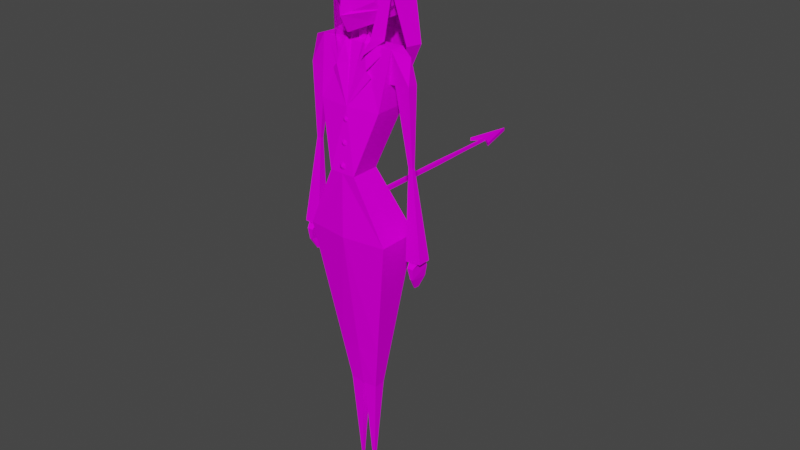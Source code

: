 # Source: 01HollowLucifer.blend  (saved by Blender 3.1.7; exported with 4.5.12 LTS)
import bpy
from mathutils import Matrix  # noqa: F401  (used for matrix-valued properties, if any)

bpy.ops.wm.read_factory_settings(use_empty=True)
scene = bpy.context.scene
scene.name = 'Scene'

# ---- collections
col_lucifer = bpy.data.collections.new('Lucifer'); scene.collection.children.link(col_lucifer)

# ---- images (referenced by path relative to the original .blend; pixels are not part of the script)
import os
ASSET_DIR = os.environ.get("B2B_ASSET_DIR", "")  # directory of the original .blend (textures are referenced by path, not embedded)
HERE = os.path.dirname(os.path.abspath(__file__))  # packed textures are extracted next to this script under _unpacked/

def load_image(name, relpath, width, height, colorspace="sRGB"):
    """Load a texture the original file referenced (path relative to the .blend, or extracted next to this script)."""
    p = next((c for c in (os.path.join(HERE, relpath), os.path.join(ASSET_DIR, relpath)) if relpath and os.path.exists(c)), "")
    if p:
        img = bpy.data.images.load(p, check_existing=True)
        img.name = name
    else:  # same state as the original file: an image datablock whose file is absent (Cycles renders it pink)
        img = bpy.data.images.new(name, width, height)
        img.source = "FILE"
        img.filepath = "//" + (relpath or name)
    img.colorspace_settings.name = colorspace
    return img
img_01texture_png = load_image('01texture.png', '01texture.png', 1024, 1024, 'sRGB')

# ---- materials (node trees are filled in below, after node groups)
mat_material = bpy.data.materials.new('Material')
mat_material.use_transparent_shadow = False

# ---- material node trees
mat_material.use_nodes = True; mat_material.node_tree.nodes.clear()
_N = mat_material.node_tree.nodes; _L = mat_material.node_tree.links
n0 = _N.new('ShaderNodeBsdfPrincipled'); n0.name = 'Principled BSDF'; n0.location = (10, 300)
n0.distribution = 'GGX'
n0.subsurface_method = 'RANDOM_WALK_SKIN'
n0.inputs[3].default_value = 1.45
n0.inputs[13].default_value = 0.0
n0.inputs[27].default_value = (0.0, 0.0, 0.0, 1.0)
n0.inputs[28].default_value = 1.0
n1 = _N.new('ShaderNodeOutputMaterial'); n1.name = 'Material Output'; n1.location = (300, 300)
n2 = _N.new('ShaderNodeTexImage'); n2.name = 'Image Texture'; n2.location = (-280, 276)
n2.image = img_01texture_png
n2.interpolation = 'Closest'
_L.new(n0.outputs[0], n1.inputs[0])
_L.new(n2.outputs[0], n0.inputs[0])
n1.is_active_output = True

# ---- world
world_world = bpy.data.worlds.new('World'); scene.world = world_world
world_world.use_nodes = True; world_world.node_tree.nodes.clear()
_N = world_world.node_tree.nodes; _L = world_world.node_tree.links
n0 = _N.new('ShaderNodeOutputWorld'); n0.name = 'World Output'; n0.location = (300, 300)
n1 = _N.new('ShaderNodeBackground'); n1.name = 'Background'; n1.location = (10, 300)
n1.inputs[0].default_value = (0.05088, 0.05088, 0.05088, 1.0)
_L.new(n1.outputs[0], n0.inputs[0])
n0.is_active_output = True
world_world.color = (0.05088, 0.05088, 0.05088)
world_world.use_sun_shadow = False
world_world.sun_shadow_jitter_overblur = 0.0

# ---- meshes
me_body = bpy.data.meshes.new('Body')
me_body.from_pydata([(0.0, -0.4, 4.672), (0.0, -1.49e-08, 4.672), (0.1801, -0.4, 4.672), (0.03, -0.03, 6.242), (0.1801, -1.49e-08, 4.672), (0.03, 0.03, 6.242), (0.0, -0.2999, 5.482), (0.0, 0.2401, 5.482), (0.4372, 0.2101, 5.482), (0.4372, -0.2401, 5.482), (0.0, 0.03, 6.242), (0.0, -0.03, 6.242), (0.03, -0.02, 6.482), (0.03, 0.06, 6.482), (0.0, 0.06, 6.482), (0.0, -0.02, 6.482), (0.0, -0.4199, 3.822), (0.0, 0.3001, 3.822), (0.5814, -0.3419, 3.822), (0.5814, 0.2341, 3.822), (0.0, -0.1017, 6.22), (0.0, 0.1017, 6.22), (0.5115, 0.1017, 6.22), (0.5115, -0.1017, 6.22), (0.08732, -0.1017, 6.22), (0.1121, -0.04031, 6.239), (0.0, 0.0668, 6.236), (0.06104, 0.04275, 6.238), (0.09084, -0.1052, 6.235), (0.1181, -0.03767, 6.316), (0.0, 0.07249, 6.312), (0.06193, 0.05369, 6.315), (0.3529, -0.1052, 6.219), (0.1819, -0.03767, 6.24), (0.0, 0.1075, 6.233), (0.09781, 0.07278, 6.235), (0.3759, -0.1341, 6.118), (0.06114, -0.1761, 5.969), (0.2928, -0.1916, 5.868), (0.2253, -0.2079, 5.943), (0.1477, -0.1352, 6.227), (-0.1801, -0.4, 4.672), (-0.03, -0.03, 6.242), (-0.1801, -1.49e-08, 4.672), (-0.03, 0.03, 6.242), (-0.4372, 0.2101, 5.482), (-0.4372, -0.2401, 5.482), (-0.03, -0.02, 6.482), (-0.03, 0.06, 6.482), (-0.5814, -0.3419, 3.822), (-0.5115, 0.1017, 6.22), (-0.5115, -0.1017, 6.22), (-0.08732, -0.1017, 6.22), (-0.1121, -0.04031, 6.239), (-0.06104, 0.04275, 6.238), (-0.09084, -0.1052, 6.235), (-0.1181, -0.03767, 6.316), (-0.06193, 0.05369, 6.315), (-0.3529, -0.1052, 6.219), (-0.1819, -0.03767, 6.24), (-0.09781, 0.07278, 6.235), (-0.3759, -0.1341, 6.118), (-0.06114, -0.1761, 5.969), (-0.2928, -0.1916, 5.868), (-0.2253, -0.2079, 5.943), (-0.1477, -0.1352, 6.227), (0.0, -0.09198, 1.521), (0.0, 0.08, 1.521), (0.2029, -0.08197, 1.521), (0.2029, 0.08197, 1.521), (0.09997, -0.005243, -0.006869), (0.0, -0.1761, 2.118), (0.0, 0.1366, 2.118), (0.301, 0.1214, 2.118), (0.301, -0.1494, 2.118), (0.02029, 0.0802, 1.521), (0.02029, -0.09098, 1.521), (-0.5814, 0.2341, 3.822), (-0.2029, -0.08197, 1.521), (-0.2029, 0.08197, 1.521), (-0.09997, -0.005243, -0.006869), (-0.301, 0.1214, 2.118), (-0.301, -0.1494, 2.118), (-0.02029, 0.0802, 1.521), (-0.02029, -0.09098, 1.521)], [], [(11, 3, 25, 24, 20), (11, 15, 12, 3), (2, 9, 6, 0), (4, 8, 9, 2), (1, 7, 8, 4), (3, 12, 13, 5), (5, 13, 14, 10), (4, 2, 18, 19), (18, 2, 0, 16), (8, 7, 21, 22), (8, 22, 23, 9), (9, 23, 24, 6), (3, 5, 27, 25), (5, 10, 26, 27), (24, 6, 20), (27, 25, 23, 22), (25, 24, 23), (21, 27, 22), (26, 27, 21), (25, 29, 31, 27), (24, 28, 29, 25), (6, 37, 28, 24), (27, 31, 30, 26), (28, 40, 29), (31, 35, 34, 30), (29, 33, 35, 31), (39, 6, 38), (40, 39, 36, 32), (6, 39, 37), (37, 39, 40, 28), (29, 40, 32, 33), (17, 1, 4, 19), (11, 20, 52, 53, 42), (11, 42, 47, 15), (41, 0, 6, 46), (43, 41, 46, 45), (1, 43, 45, 7), (42, 44, 48, 47), (44, 10, 14, 48), (43, 77, 49, 41), (49, 16, 0, 41), (45, 50, 21, 7), (45, 46, 51, 50), (46, 6, 52, 51), (42, 53, 54, 44), (44, 54, 26, 10), (52, 20, 6), (54, 50, 51, 53), (53, 51, 52), (21, 50, 54), (26, 21, 54), (53, 54, 57, 56), (52, 53, 56, 55), (6, 52, 55, 62), (54, 26, 30, 57), (55, 56, 65), (57, 30, 34, 60), (56, 57, 60, 59), (64, 63, 6), (65, 58, 61, 64), (6, 62, 64), (62, 55, 65, 64), (56, 59, 58, 65), (17, 77, 43, 1), (18, 74, 73, 19), (74, 68, 69, 73), (70, 69, 68), (17, 19, 73, 72), (68, 74, 71, 76), (70, 75, 69), (76, 70, 68), (76, 75, 70), (72, 75, 67), (76, 71, 66), (75, 72, 73, 69), (16, 71, 74, 18), (49, 77, 81, 82), (82, 81, 79, 78), (80, 78, 79), (17, 72, 81, 77), (78, 84, 71, 82), (80, 79, 83), (84, 78, 80), (84, 80, 83), (72, 67, 83), (84, 66, 71), (83, 79, 81, 72), (16, 49, 82, 71), (67, 75, 76, 66), (67, 66, 84, 83)])
_uv = me_body.uv_layers.new(name='UVMap')
_uv.uv.foreach_set('vector', [0.07073, 0.8704, 0.07073, 0.8704, 0.07073, 0.8704, 0.07073, 0.8704, 0.07073, 0.8704, 0.07073, 0.8704, 0.07073, 0.8704, 0.07073, 0.8704, 0.07073, 0.8704, 0.1497, 0.9542, 0.1497, 0.9542, 0.1497, 0.9542, 0.1497, 0.9542, 0.1497, 0.9542, 0.1497, 0.9542, 0.1497, 0.9542, 0.1497, 0.9542, 0.1497, 0.9542, 0.1497, 0.9542, 0.1497, 0.9542, 0.1497, 0.9542, 0.07073, 0.8704, 0.07073, 0.8704, 0.07073, 0.8704, 0.07073, 0.8704, 0.07073, 0.8704, 0.07073, 0.8704, 0.07073, 0.8704, 0.07073, 0.8704, 0.1497, 0.9542, 0.1497, 0.9542, 0.1497, 0.9542, 0.1497, 0.9542, 0.1497, 0.9542, 0.1497, 0.9542, 0.1497, 0.9542, 0.1497, 0.9542, 0.1497, 0.9542, 0.1497, 0.9542, 0.1497, 0.9542, 0.1497, 0.9542, 0.1497, 0.9542, 0.1497, 0.9542, 0.1497, 0.9542, 0.1497, 0.9542, 0.1497, 0.9542, 0.1497, 0.9542, 0.1497, 0.9542, 0.1497, 0.9542, 0.07073, 0.8704, 0.07073, 0.8704, 0.07073, 0.8704, 0.07073, 0.8704, 0.07073, 0.8704, 0.07073, 0.8704, 0.07073, 0.8704, 0.07073, 0.8704, 0.07073, 0.8704, 0.07073, 0.8704, 0.07073, 0.8704, 0.1497, 0.9542, 0.1497, 0.9542, 0.1497, 0.9542, 0.1497, 0.9542, 0.1497, 0.9542, 0.1497, 0.9542, 0.1497, 0.9542, 0.1497, 0.9542, 0.1497, 0.9542, 0.1497, 0.9542, 0.1519, 0.959, 0.1519, 0.959, 0.1519, 0.959, 0.1242, 0.8813, 0.1242, 0.8813, 0.1242, 0.8813, 0.1242, 0.8813, 0.1242, 0.8813, 0.1242, 0.8813, 0.1242, 0.8813, 0.1242, 0.8813, 0.1242, 0.8813, 0.1242, 0.8813, 0.1242, 0.8813, 0.1242, 0.8813, 0.1242, 0.8813, 0.1242, 0.8813, 0.1242, 0.8813, 0.1242, 0.8813, 0.1242, 0.8813, 0.1242, 0.8813, 0.1242, 0.8813, 0.1242, 0.8813, 0.1242, 0.8813, 0.1242, 0.8813, 0.1242, 0.8813, 0.1242, 0.8813, 0.1242, 0.8813, 0.1242, 0.8813, 0.1242, 0.8813, 0.1242, 0.8813, 0.1242, 0.8813, 0.1242, 0.8813, 0.1242, 0.8813, 0.1242, 0.8813, 0.1242, 0.8813, 0.1242, 0.8813, 0.1242, 0.8813, 0.1242, 0.8813, 0.1242, 0.8813, 0.1242, 0.8813, 0.1242, 0.8813, 0.1242, 0.8813, 0.1242, 0.8813, 0.1242, 0.8813, 0.1242, 0.8813, 0.1242, 0.8813, 0.1242, 0.8813, 0.1497, 0.9542, 0.1497, 0.9542, 0.1497, 0.9542, 0.1497, 0.9542, 0.07073, 0.8704, 0.07073, 0.8704, 0.07073, 0.8704, 0.07073, 0.8704, 0.07073, 0.8704, 0.07073, 0.8704, 0.07073, 0.8704, 0.07073, 0.8704, 0.07073, 0.8704, 0.1497, 0.9542, 0.1497, 0.9542, 0.1497, 0.9542, 0.1497, 0.9542, 0.1497, 0.9542, 0.1497, 0.9542, 0.1497, 0.9542, 0.1497, 0.9542, 0.1497, 0.9542, 0.1497, 0.9542, 0.1497, 0.9542, 0.1497, 0.9542, 0.07073, 0.8704, 0.07073, 0.8704, 0.07073, 0.8704, 0.07073, 0.8704, 0.07073, 0.8704, 0.07073, 0.8704, 0.07073, 0.8704, 0.07073, 0.8704, 0.1497, 0.9542, 0.1497, 0.9542, 0.1497, 0.9542, 0.1497, 0.9542, 0.1497, 0.9542, 0.1497, 0.9542, 0.1497, 0.9542, 0.1497, 0.9542, 0.1497, 0.9542, 0.1497, 0.9542, 0.1497, 0.9542, 0.1497, 0.9542, 0.1497, 0.9542, 0.1497, 0.9542, 0.1497, 0.9542, 0.1497, 0.9542, 0.1497, 0.9542, 0.1497, 0.9542, 0.1497, 0.9542, 0.1497, 0.9542, 0.07073, 0.8704, 0.07073, 0.8704, 0.07073, 0.8704, 0.07073, 0.8704, 0.07073, 0.8704, 0.07073, 0.8704, 0.07073, 0.8704, 0.07073, 0.8704, 0.07073, 0.8704, 0.07073, 0.8704, 0.07073, 0.8704, 0.1497, 0.9542, 0.1497, 0.9542, 0.1497, 0.9542, 0.1497, 0.9542, 0.1497, 0.9542, 0.1497, 0.9542, 0.1497, 0.9542, 0.1497, 0.9542, 0.1497, 0.9542, 0.1497, 0.9542, 0.1519, 0.959, 0.1519, 0.959, 0.1519, 0.959, 0.1242, 0.8813, 0.1242, 0.8813, 0.1242, 0.8813, 0.1242, 0.8813, 0.1242, 0.8813, 0.1242, 0.8813, 0.1242, 0.8813, 0.1242, 0.8813, 0.1242, 0.8813, 0.1242, 0.8813, 0.1242, 0.8813, 0.1242, 0.8813, 0.1242, 0.8813, 0.1242, 0.8813, 0.1242, 0.8813, 0.1242, 0.8813, 0.1242, 0.8813, 0.1242, 0.8813, 0.1242, 0.8813, 0.1242, 0.8813, 0.1242, 0.8813, 0.1242, 0.8813, 0.1242, 0.8813, 0.1242, 0.8813, 0.1242, 0.8813, 0.1242, 0.8813, 0.1242, 0.8813, 0.1242, 0.8813, 0.1242, 0.8813, 0.1242, 0.8813, 0.1242, 0.8813, 0.1242, 0.8813, 0.1242, 0.8813, 0.1242, 0.8813, 0.1242, 0.8813, 0.1242, 0.8813, 0.1242, 0.8813, 0.1242, 0.8813, 0.1242, 0.8813, 0.1242, 0.8813, 0.1242, 0.8813, 0.1242, 0.8813, 0.1242, 0.8813, 0.1242, 0.8813, 0.1242, 0.8813, 0.1497, 0.9542, 0.1497, 0.9542, 0.1497, 0.9542, 0.1497, 0.9542, 0.1497, 0.9542, 0.1497, 0.9542, 0.1497, 0.9542, 0.1497, 0.9542, 0.1497, 0.9542, 0.1497, 0.9542, 0.1497, 0.9542, 0.1497, 0.9542, 0.0, 0.0, 0.0, 0.0, 0.0, 0.0, 0.1497, 0.9542, 0.1497, 0.9542, 0.1497, 0.9542, 0.1497, 0.9542, 0.1497, 0.9542, 0.1497, 0.9542, 0.1497, 0.9542, 0.1497, 0.9542, 0.0, 0.0, 0.0, 0.0, 0.0, 0.0, 0.0, 0.0, 0.0, 0.0, 0.0, 0.0, 0.0, 0.0, 0.0, 0.0, 0.0, 0.0, 0.1497, 0.9542, 0.1497, 0.9542, 0.1497, 0.9542, 0.1497, 0.9542, 0.1497, 0.9542, 0.1497, 0.9542, 0.1497, 0.9542, 0.1497, 0.9542, 0.1497, 0.9542, 0.1497, 0.9542, 0.1497, 0.9542, 0.1497, 0.9542, 0.1497, 0.9542, 0.1497, 0.9542, 0.1497, 0.9542, 0.1497, 0.9542, 0.1497, 0.9542, 0.1497, 0.9542, 0.1497, 0.9542, 0.1497, 0.9542, 0.1497, 0.9542, 0.1497, 0.9542, 0.0, 0.0, 0.0, 0.0, 0.0, 0.0, 0.1497, 0.9542, 0.1497, 0.9542, 0.1497, 0.9542, 0.1497, 0.9542, 0.1497, 0.9542, 0.1497, 0.9542, 0.1497, 0.9542, 0.1497, 0.9542, 0.0, 0.0, 0.0, 0.0, 0.0, 0.0, 0.0, 0.0, 0.0, 0.0, 0.0, 0.0, 0.0, 0.0, 0.0, 0.0, 0.0, 0.0, 0.1497, 0.9542, 0.1497, 0.9542, 0.1497, 0.9542, 0.1497, 0.9542, 0.1497, 0.9542, 0.1497, 0.9542, 0.1497, 0.9542, 0.1497, 0.9542, 0.1497, 0.9542, 0.1497, 0.9542, 0.1497, 0.9542, 0.1497, 0.9542, 0.1497, 0.9542, 0.1497, 0.9542, 0.151, 0.9713, 0.151, 0.9713, 0.151, 0.9713, 0.151, 0.9713, 0.151, 0.9713, 0.151, 0.9713, 0.151, 0.9713, 0.151, 0.9713])
me_body.materials.append(mat_material)
me_body.use_remesh_fix_poles = True
me_body.use_remesh_preserve_attributes = False
me_body.use_mirror_x = True
me_body.update()
me_head = bpy.data.meshes.new('Head')
me_head.from_pydata([(0.0, -0.08407, 2.124), (0.1181, -0.006336, 2.217), (0.1466, -0.006336, 2.376), (0.0, -0.125, 2.197), (0.0, -0.105, 2.376), (0.06442, -0.06301, 2.284), (0.02255, -0.09148, 2.209), (0.09323, -0.04213, 2.246), (0.134, -0.01337, 2.311), (0.08448, -0.006336, 2.161), (0.0, -0.006336, 2.141), (0.0, 0.1353, 2.191), (0.125, 0.08279, 2.227), (0.1466, 0.0862, 2.376), (0.0, 0.1576, 2.248), (0.0, 0.1691, 2.376), (0.108, 0.07869, 2.176)], [], [(3, 1, 7, 6), (1, 2, 8), (5, 7, 8), (6, 7, 5), (9, 1, 3, 0), (0, 10, 9), (1, 8, 7), (4, 3, 6, 5), (10, 11, 16, 9), (9, 16, 12, 1), (16, 11, 14, 12), (14, 15, 13, 12), (4, 5, 8, 2), (1, 12, 13, 2)])
_uv = me_head.uv_layers.new(name='UVMap')
_uv.uv.foreach_set('vector', [0.0332, 0.9534, 0.0332, 0.9534, 0.0332, 0.9534, 0.0332, 0.9534, 0.0332, 0.9534, 0.0332, 0.9534, 0.0332, 0.9534, 0.03564, 0.8519, 0.03564, 0.8519, 0.03564, 0.8519, 0.03564, 0.8519, 0.03564, 0.8519, 0.03564, 0.8519, 0.0332, 0.9534, 0.0332, 0.9534, 0.0332, 0.9534, 0.0332, 0.9534, 0.0332, 0.9534, 0.0332, 0.9534, 0.0332, 0.9534, 0.0332, 0.9534, 0.0332, 0.9534, 0.0332, 0.9534, 0.0332, 0.9534, 0.0332, 0.9534, 0.0332, 0.9534, 0.0332, 0.9534, 0.0332, 0.9534, 0.0332, 0.9534, 0.0332, 0.9534, 0.0332, 0.9534, 0.0332, 0.9534, 0.0332, 0.9534, 0.0332, 0.9534, 0.0332, 0.9534, 0.0332, 0.9534, 0.0332, 0.9534, 0.0332, 0.9534, 0.0332, 0.9534, 0.0332, 0.9534, 0.0332, 0.9534, 0.0332, 0.9534, 0.0332, 0.9534, 0.0332, 0.9534, 0.0332, 0.9534, 0.0332, 0.9534, 0.0332, 0.9534, 0.0332, 0.9534, 0.0332, 0.9534, 0.0332, 0.9534, 0.0332, 0.9534])
me_head.materials.append(mat_material)
me_head.use_remesh_fix_poles = True
me_head.use_remesh_preserve_attributes = False
me_head.update()
me_arms = bpy.data.meshes.new('Arms')
me_arms.from_pydata([(0.2529, 0.072, 5.778), (0.2529, -0.072, 5.778), (0.5115, 0.1017, 6.22), (0.5115, -0.1017, 6.22), (0.7161, -1.118e-07, 6.147), (0.6998, 0.0216, 4.813), (0.5429, 0.072, 5.803), (0.5429, -0.072, 5.803), (0.7421, -0.072, 5.82), (0.7421, 0.072, 5.82), (0.6998, -0.0216, 4.813), (0.7595, -0.0216, 4.818), (0.7595, 0.0216, 4.818), (0.7247, -0.09717, 3.61), (0.7247, 0.0792, 3.61), (0.9438, -0.09717, 3.63), (0.9438, 0.0792, 3.63), (0.6999, 0.02189, 4.807), (0.7605, 0.02189, 4.812), (0.6999, -0.02198, 4.807), (0.7605, -0.02198, 4.812)], [], [(0, 2, 3, 1), (3, 2, 4), (0, 1, 7, 6), (3, 7, 1), (0, 6, 2), (8, 3, 4), (4, 2, 9), (4, 9, 8), (7, 8, 11, 10), (6, 7, 10, 5), (8, 9, 12, 11), (9, 6, 5, 12), (18, 17, 14, 16), (17, 19, 13, 14), (20, 18, 16, 15), (19, 20, 15, 13), (3, 8, 7), (9, 2, 6), (10, 11, 20, 19), (11, 12, 18, 20), (5, 10, 19, 17), (12, 5, 17, 18)])
_uv = me_arms.uv_layers.new(name='UVMap')
_uv.uv.foreach_set('vector', [0.1452, 0.9744, 0.1452, 0.9744, 0.1452, 0.9744, 0.1452, 0.9744, 0.1452, 0.9744, 0.1452, 0.9744, 0.1452, 0.9744, 0.1452, 0.9744, 0.1452, 0.9744, 0.1452, 0.9744, 0.1452, 0.9744, 0.1452, 0.9744, 0.1452, 0.9744, 0.1452, 0.9744, 0.1452, 0.9744, 0.1452, 0.9744, 0.1452, 0.9744, 0.1452, 0.9744, 0.1452, 0.9744, 0.1452, 0.9744, 0.1452, 0.9744, 0.1452, 0.9744, 0.1452, 0.9744, 0.1452, 0.9744, 0.1452, 0.9744, 0.1452, 0.9744, 0.1452, 0.9744, 0.1452, 0.9744, 0.1452, 0.9744, 0.1452, 0.9744, 0.1452, 0.9744, 0.1452, 0.9744, 0.1452, 0.9744, 0.1452, 0.9744, 0.1452, 0.9744, 0.1452, 0.9744, 0.1452, 0.9744, 0.1452, 0.9744, 0.1452, 0.9744, 0.1452, 0.9744, 0.1452, 0.9744, 0.1452, 0.9744, 0.1452, 0.9744, 0.1452, 0.9744, 0.1452, 0.9744, 0.1452, 0.9744, 0.1452, 0.9744, 0.1452, 0.9744, 0.1452, 0.9744, 0.1452, 0.9744, 0.1452, 0.9744, 0.1452, 0.9744, 0.1452, 0.9744, 0.1452, 0.9744, 0.1452, 0.9744, 0.1452, 0.9744, 0.1452, 0.9744, 0.1452, 0.9744, 0.1452, 0.9744, 0.1452, 0.9744, 0.1452, 0.9744, 0.1452, 0.9744, 0.1452, 0.9744, 0.1452, 0.9744, 0.1452, 0.9744, 0.1452, 0.9744, 0.1452, 0.9744, 0.1452, 0.9744, 0.1452, 0.9744, 0.1452, 0.9744, 0.1452, 0.9744, 0.1452, 0.9744, 0.1452, 0.9744, 0.1452, 0.9744, 0.1452, 0.9744, 0.1452, 0.9744, 0.1452, 0.9744, 0.1452, 0.9744, 0.1452, 0.9744, 0.1452, 0.9744])
me_arms.materials.append(mat_material)
me_arms.use_remesh_fix_poles = True
me_arms.use_remesh_preserve_attributes = False
me_arms.update()
me_buttons = bpy.data.meshes.new('Buttons')
me_buttons.from_pydata([(-9.313e-10, 1.798, 0.1016), (0.01559, 1.789, 0.1028), (0.01559, 1.771, 0.1052), (-4.657e-09, 1.762, 0.1064), (-4.657e-09, 1.781, 0.1129), (-0.01559, 1.771, 0.1052), (-0.01559, 1.789, 0.1028), (-9.313e-10, 1.608, 0.1283), (0.01559, 1.599, 0.129), (0.01559, 1.581, 0.1304), (-4.657e-09, 1.572, 0.131), (-4.657e-09, 1.591, 0.1386), (-0.01559, 1.581, 0.1304), (-0.01559, 1.599, 0.129), (-9.313e-10, 1.702, 0.115), (0.01559, 1.694, 0.1158), (0.01559, 1.676, 0.1174), (-4.657e-09, 1.667, 0.1182), (-4.657e-09, 1.685, 0.1256), (-0.01559, 1.676, 0.1174), (-0.01559, 1.694, 0.1158)], [], [(1, 4, 2), (2, 4, 3), (3, 4, 5), (5, 4, 6), (6, 4, 0), (8, 11, 9), (9, 11, 10), (10, 11, 12), (12, 11, 13), (13, 11, 7), (15, 18, 16), (16, 18, 17), (17, 18, 19), (19, 18, 20), (20, 18, 14), (7, 11, 8), (0, 4, 1), (14, 18, 15)])
_uv = me_buttons.uv_layers.new(name='UVMap')
_uv.uv.foreach_set('vector', [0.1475, 0.873, 0.1475, 0.873, 0.1475, 0.873, 0.1475, 0.873, 0.1475, 0.873, 0.1475, 0.873, 0.1475, 0.873, 0.1475, 0.873, 0.1475, 0.873, 0.1475, 0.873, 0.1475, 0.873, 0.1475, 0.873, 0.1475, 0.873, 0.1475, 0.873, 0.1475, 0.873, 0.1475, 0.873, 0.1475, 0.873, 0.1475, 0.873, 0.1475, 0.873, 0.1475, 0.873, 0.1475, 0.873, 0.1475, 0.873, 0.1475, 0.873, 0.1475, 0.873, 0.1475, 0.873, 0.1475, 0.873, 0.1475, 0.873, 0.1475, 0.873, 0.1475, 0.873, 0.1475, 0.873, 0.1475, 0.873, 0.1475, 0.873, 0.1475, 0.873, 0.1475, 0.873, 0.1475, 0.873, 0.1475, 0.873, 0.1475, 0.873, 0.1475, 0.873, 0.1475, 0.873, 0.1475, 0.873, 0.1475, 0.873, 0.1475, 0.873, 0.1475, 0.873, 0.1475, 0.873, 0.1475, 0.873, 0.1475, 0.873, 0.1475, 0.873, 0.1475, 0.873, 0.1475, 0.873, 0.1475, 0.873, 0.1475, 0.873, 0.1475, 0.873, 0.1475, 0.873, 0.1475, 0.873])
me_buttons.materials.append(mat_material)
me_buttons.use_remesh_fix_poles = True
me_buttons.use_remesh_preserve_attributes = False
me_buttons.update()
me_cylinder = bpy.data.meshes.new('Cylinder')
me_cylinder.from_pydata([(0.1285, 0.1196, 2.325), (0.1832, 0.1336, 2.379), (0.1546, 0.0791, 2.312), (0.2118, 0.09374, 2.369), (0.1285, 0.04986, 2.343), (0.1832, 0.06385, 2.397), (0.1019, 0.09015, 2.355), (0.154, 0.1034, 2.406), (0.1866, 0.1346, 2.397), (0.2189, 0.1034, 2.406), (0.1866, 0.07187, 2.413), (0.1734, 0.1329, 2.417), (0.1914, 0.113, 2.443), (0.1663, 0.1386, 2.439), (0.1663, 0.08842, 2.452), (0.1404, 0.1147, 2.45), (0.1781, 0.1435, 2.457), (0.1781, 0.09327, 2.47), (0.1648, 0.1238, 2.485), (0.2758, 0.1335, 2.522)], [], [(0, 1, 3, 2), (2, 3, 5, 4), (4, 5, 7, 6), (6, 7, 1, 0), (3, 1, 8, 9), (7, 5, 10), (1, 7, 8), (5, 3, 9, 10), (9, 8, 11, 12), (8, 7, 11), (10, 14, 15, 7), (11, 7, 15, 13), (12, 11, 13), (15, 14, 17, 18), (12, 13, 16), (13, 15, 18, 16), (14, 12, 17), (16, 18, 19), (17, 12, 19), (18, 17, 19), (12, 16, 19), (12, 14, 10, 9)])
_uv = me_cylinder.uv_layers.new(name='UVMap')
_uv.uv.foreach_set('vector', [0.04229, 0.9518, 0.04229, 0.9518, 0.04229, 0.9518, 0.04229, 0.9518, 0.04229, 0.9518, 0.04229, 0.9518, 0.04229, 0.9518, 0.04229, 0.9518, 0.04229, 0.9518, 0.04229, 0.9518, 0.04229, 0.9518, 0.04229, 0.9518, 0.04229, 0.9518, 0.04229, 0.9518, 0.04229, 0.9518, 0.04229, 0.9518, 0.04229, 0.9518, 0.04229, 0.9518, 0.04229, 0.9518, 0.04229, 0.9518, 0.04229, 0.9518, 0.04229, 0.9518, 0.04229, 0.9518, 0.04229, 0.9518, 0.04229, 0.9518, 0.04229, 0.9518, 0.04229, 0.9518, 0.04229, 0.9518, 0.04229, 0.9518, 0.04229, 0.9518, 0.04229, 0.9518, 0.04229, 0.9518, 0.04229, 0.9518, 0.04229, 0.9518, 0.04229, 0.9518, 0.04229, 0.9518, 0.04229, 0.9518, 0.04229, 0.9518, 0.04229, 0.9518, 0.04229, 0.9518, 0.04229, 0.9518, 0.04229, 0.9518, 0.04229, 0.9518, 0.04229, 0.9518, 0.04229, 0.9518, 0.04229, 0.9518, 0.04229, 0.9518, 0.04229, 0.9518, 0.04229, 0.9518, 0.04229, 0.9518, 0.04229, 0.9518, 0.04229, 0.9518, 0.04229, 0.9518, 0.04229, 0.9518, 0.04229, 0.9518, 0.04229, 0.9518, 0.04229, 0.9518, 0.04229, 0.9518, 0.04229, 0.9518, 0.04229, 0.9518, 0.04229, 0.9518, 0.04229, 0.9518, 0.04229, 0.9518, 0.04229, 0.9518, 0.04229, 0.9518, 0.04229, 0.9518, 0.04229, 0.9518, 0.04229, 0.9518, 0.04229, 0.9518, 0.04229, 0.9518, 0.04229, 0.9518, 0.04229, 0.9518, 0.04229, 0.9518, 0.04229, 0.9518, 0.04229, 0.9518, 0.04229, 0.9518, 0.04229, 0.9518, 0.04229, 0.9518])
me_cylinder.materials.append(mat_material)
me_cylinder.use_remesh_fix_poles = True
me_cylinder.use_remesh_preserve_attributes = False
me_cylinder.update()
me_head_001 = bpy.data.meshes.new('Head.001')
me_head_001.from_pydata([(0.1476, -0.000745, 2.289), (0.1471, -0.01074, 2.409), (-0.001323, -0.1291, 2.309), (0.0, -0.1291, 2.399), (0.0, -0.07513, 2.449), (0.0, 0.1838, 2.073), (0.0, 0.09788, 2.469), (0.1845, 0.03971, 2.073), (0.1471, 0.1003, 2.409), (0.0, 0.1998, 2.399), (0.1267, -0.02342, 2.309), (0.1251, -0.01784, 2.099), (0.08831, -0.06058, 2.099), (0.05769, -0.08224, 2.036), (0.2029, 0.1057, 2.073), (0.1711, 0.1058, 2.289), (0.0, 0.1977, 2.289), (0.07328, -0.06754, 2.309), (0.07017, -0.0647, 2.362), (0.09348, -0.05086, 2.309), (8.146e-19, 0.11, 1.668), (0.02131, 0.09929, 1.68), (0.02344, 0.1042, 1.674)], [], [(6, 4, 1, 8), (5, 14, 22, 20), (1, 4, 3), (5, 16, 15, 14), (9, 6, 8), (0, 10, 12, 11), (11, 12, 13), (16, 9, 8, 15), (14, 15, 0, 7), (1, 10, 0), (2, 17, 18, 3), (3, 18, 1), (18, 19, 10, 1), (21, 22, 14, 7), (8, 1, 0, 15)])
_uv = me_head_001.uv_layers.new(name='UVMap')
_uv.uv.foreach_set('vector', [0.1748, 0.7533, 0.1748, 0.7533, 0.1748, 0.7533, 0.1748, 0.7533, 0.1748, 0.7533, 0.1748, 0.7533, 0.1748, 0.7533, 0.1748, 0.7533, 0.1748, 0.7533, 0.1748, 0.7533, 0.1748, 0.7533, 0.1748, 0.7533, 0.1748, 0.7533, 0.1748, 0.7533, 0.1748, 0.7533, 0.1748, 0.7533, 0.1748, 0.7533, 0.1748, 0.7533, 0.1748, 0.7533, 0.1748, 0.7533, 0.1748, 0.7533, 0.1748, 0.7533, 0.1748, 0.7533, 0.1748, 0.7533, 0.1748, 0.7533, 0.1748, 0.7533, 0.1748, 0.7533, 0.1748, 0.7533, 0.1748, 0.7533, 0.1748, 0.7533, 0.1748, 0.7533, 0.1748, 0.7533, 0.1748, 0.7533, 0.1748, 0.7533, 0.1748, 0.7533, 0.1748, 0.7533, 0.1748, 0.7533, 0.1748, 0.7533, 0.1748, 0.7533, 0.1748, 0.7533, 0.1748, 0.7533, 0.1748, 0.7533, 0.1748, 0.7533, 0.1748, 0.7533, 0.1748, 0.7533, 0.1748, 0.7533, 0.1748, 0.7533, 0.1748, 0.7533, 0.1748, 0.7533, 0.1748, 0.7533, 0.1748, 0.7533, 0.1748, 0.7533, 0.1748, 0.7533, 0.1748, 0.7533, 0.1748, 0.7533])
me_head_001.materials.append(mat_material)
me_head_001.use_remesh_fix_poles = True
me_head_001.use_remesh_preserve_attributes = False
me_head_001.update()
me_body_001 = bpy.data.meshes.new('Body.001')
me_body_001.from_pydata([(0.024, -0.001804, 4.534), (0.024, -0.001804, 4.486), (-0.024, -0.001804, 4.534), (-0.024, -0.001804, 4.486), (0.1476, 2.394, 4.534), (0.1476, 2.394, 4.486), (-0.1476, 2.394, 4.534), (-0.1476, 2.394, 4.486), (0.024, 1.495, 4.486), (0.024, 1.495, 4.534), (-0.024, 1.495, 4.534), (-0.024, 1.495, 4.486), (0.024, 0.7468, 4.534), (-0.024, 0.7468, 4.534), (0.024, 0.7468, 4.486), (-0.024, 0.7468, 4.486), (0.01719, 2.513, 4.493), (-0.01719, 2.513, 4.527), (0.01719, 2.513, 4.527), (-0.01719, 2.513, 4.493), (0.0, 2.993, 4.534), (0.0, 2.993, 4.486), (0.024, 1.121, 4.486), (-0.024, 1.121, 4.486), (0.024, 1.121, 4.534), (-0.024, 1.121, 4.534), (0.018, 2.004, 4.528), (-0.018, 2.004, 4.528), (0.018, 2.004, 4.492), (-0.018, 2.004, 4.492)], [], [(0, 1, 3, 2), (6, 7, 21, 20), (2, 3, 15, 13), (0, 2, 13, 12), (3, 1, 14, 15), (4, 18, 20), (28, 26, 18, 16), (27, 29, 19, 17), (26, 27, 17, 18), (29, 28, 16, 19), (22, 24, 9, 8), (25, 23, 11, 10), (24, 25, 10, 9), (23, 22, 8, 11), (17, 19, 7, 6), (7, 19, 21), (17, 6, 20), (16, 18, 4, 5), (5, 21, 16), (17, 20, 18), (5, 4, 20, 21), (19, 16, 21), (15, 14, 22, 23), (12, 13, 25, 24), (13, 15, 23, 25), (14, 12, 24, 22), (11, 8, 28, 29), (9, 10, 27, 26), (10, 11, 29, 27), (8, 9, 26, 28), (1, 0, 12, 14)])
_uv = me_body_001.uv_layers.new(name='UVMap')
_uv.uv.foreach_set('vector', [0.04544, 0.8655, 0.04544, 0.8655, 0.04544, 0.8655, 0.04544, 0.8655, 0.04544, 0.8655, 0.04544, 0.8655, 0.04544, 0.8655, 0.04544, 0.8655, 0.04544, 0.8655, 0.04544, 0.8655, 0.04544, 0.8655, 0.04544, 0.8655, 0.04544, 0.8655, 0.04544, 0.8655, 0.04544, 0.8655, 0.04544, 0.8655, 0.04544, 0.8655, 0.04544, 0.8655, 0.04544, 0.8655, 0.04544, 0.8655, 0.04544, 0.8655, 0.04544, 0.8655, 0.04544, 0.8655, 0.04544, 0.8655, 0.04544, 0.8655, 0.04544, 0.8655, 0.04544, 0.8655, 0.04544, 0.8655, 0.04544, 0.8655, 0.04544, 0.8655, 0.04544, 0.8655, 0.04544, 0.8655, 0.04544, 0.8655, 0.04544, 0.8655, 0.04544, 0.8655, 0.04544, 0.8655, 0.04544, 0.8655, 0.04544, 0.8655, 0.04544, 0.8655, 0.04544, 0.8655, 0.04544, 0.8655, 0.04544, 0.8655, 0.04544, 0.8655, 0.04544, 0.8655, 0.04544, 0.8655, 0.04544, 0.8655, 0.04544, 0.8655, 0.04544, 0.8655, 0.04544, 0.8655, 0.04544, 0.8655, 0.04544, 0.8655, 0.04544, 0.8655, 0.04544, 0.8655, 0.04544, 0.8655, 0.04544, 0.8655, 0.04544, 0.8655, 0.04544, 0.8655, 0.04544, 0.8655, 0.04544, 0.8655, 0.04544, 0.8655, 0.04544, 0.8655, 0.04544, 0.8655, 0.04544, 0.8655, 0.04544, 0.8655, 0.04544, 0.8655, 0.04544, 0.8655, 0.04544, 0.8655, 0.04544, 0.8655, 0.04544, 0.8655, 0.04544, 0.8655, 0.04544, 0.8655, 0.04544, 0.8655, 0.04544, 0.8655, 0.04544, 0.8655, 0.04544, 0.8655, 0.04544, 0.8655, 0.04544, 0.8655, 0.04544, 0.8655, 0.04544, 0.8655, 0.04544, 0.8655, 0.04544, 0.8655, 0.04544, 0.8655, 0.04544, 0.8655, 0.04544, 0.8655, 0.04544, 0.8655, 0.04544, 0.8655, 0.04544, 0.8655, 0.04544, 0.8655, 0.04544, 0.8655, 0.04544, 0.8655, 0.04544, 0.8655, 0.04544, 0.8655, 0.04544, 0.8655, 0.04544, 0.8655, 0.04544, 0.8655, 0.04544, 0.8655, 0.04544, 0.8655, 0.04544, 0.8655, 0.04544, 0.8655, 0.04544, 0.8655, 0.04544, 0.8655, 0.04544, 0.8655, 0.04544, 0.8655, 0.04544, 0.8655, 0.04544, 0.8655, 0.04544, 0.8655, 0.04544, 0.8655, 0.04544, 0.8655, 0.04544, 0.8655, 0.04544, 0.8655, 0.04544, 0.8655, 0.04544, 0.8655, 0.04544, 0.8655, 0.04544, 0.8655, 0.04544, 0.8655, 0.04544, 0.8655, 0.04544, 0.8655, 0.04544, 0.8655])
me_body_001.materials.append(mat_material)
me_body_001.use_remesh_fix_poles = True
me_body_001.use_remesh_preserve_attributes = False
me_body_001.update()
me_head_002 = bpy.data.meshes.new('Head.002')
me_head_002.from_pydata([(0.1414, 0.04022, 2.289), (0.1471, 0.02937, 2.409), (0.0, 0.02937, 2.464), (0.0, 0.05132, 2.464), (0.1471, 0.05132, 2.409), (0.0, 0.04032, 2.469), (0.1511, 0.04032, 2.412), (0.1051, 0.05132, 2.425), (0.03362, 0.05132, 2.451), (0.03362, 0.02937, 2.451), (0.1051, 0.02937, 2.425), (0.019, 0.04032, 2.462), (0.03929, 0.04032, 2.626), (0.04982, 0.03858, 2.448), (0.09182, 0.04252, 2.434), (0.1179, 0.04032, 2.538), (0.1212, 0.04252, 2.423)], [], [(4, 6, 0), (0, 6, 1), (16, 6, 4, 7), (11, 5, 2, 9), (6, 16, 10, 1), (16, 15, 10), (15, 14, 10), (14, 13, 9, 10), (13, 12, 9), (12, 11, 9), (5, 11, 8, 3), (11, 12, 8), (12, 13, 8), (13, 14, 7, 8), (14, 15, 7), (15, 16, 7)])
_uv = me_head_002.uv_layers.new(name='UVMap')
_uv.uv.foreach_set('vector', [0.1437, 0.9439, 0.1437, 0.9439, 0.1437, 0.9439, 0.1437, 0.9439, 0.1437, 0.9439, 0.1437, 0.9439, 0.1437, 0.9439, 0.1437, 0.9439, 0.1437, 0.9439, 0.1437, 0.9439, 0.1437, 0.9439, 0.1437, 0.9439, 0.1437, 0.9439, 0.1437, 0.9439, 0.1437, 0.9439, 0.1437, 0.9439, 0.1437, 0.9439, 0.1437, 0.9439, 0.1437, 0.9439, 0.1437, 0.9439, 0.1437, 0.9439, 0.1437, 0.9439, 0.1437, 0.9439, 0.1437, 0.9439, 0.1437, 0.9439, 0.1437, 0.9439, 0.1437, 0.9439, 0.1437, 0.9439, 0.1437, 0.9439, 0.1437, 0.9439, 0.1437, 0.9439, 0.1437, 0.9439, 0.1437, 0.9439, 0.1437, 0.9439, 0.1437, 0.9439, 0.1437, 0.9439, 0.1437, 0.9439, 0.1437, 0.9439, 0.1437, 0.9439, 0.1437, 0.9439, 0.1437, 0.9439, 0.1437, 0.9439, 0.1437, 0.9439, 0.1437, 0.9439, 0.1437, 0.9439, 0.1437, 0.9439, 0.1437, 0.9439, 0.1437, 0.9439, 0.1437, 0.9439, 0.1437, 0.9439, 0.1437, 0.9439, 0.1437, 0.9439, 0.1437, 0.9439, 0.1437, 0.9439])
me_head_002.materials.append(mat_material)
me_head_002.use_remesh_fix_poles = True
me_head_002.use_remesh_preserve_attributes = False
me_head_002.update()
me_arms_001 = bpy.data.meshes.new('Arms.001')
me_arms_001.from_pydata([(0.9015, 0.06321, 3.631), (0.7702, 0.06321, 3.631), (0.9015, -0.06858, 3.631), (0.7666, -0.06858, 3.631), (0.8696, 0.09982, 3.386), (0.8052, 0.07875, 3.388), (0.8571, -0.1245, 3.399), (0.8191, -0.1257, 3.404), (0.7891, -0.1446, 3.557), (0.789, 0.08459, 3.543), (0.8969, 0.1002, 3.544), (0.8708, -0.1446, 3.557), (0.7874, -0.01766, 3.877), (0.7874, 0.01761, 3.877), (0.8358, 0.01761, 3.881), (0.8358, -0.01766, 3.881), (0.8211, -0.03828, 3.246), (0.805, 0.02571, 3.244), (0.8093, -0.03824, 3.246), (0.8257, 0.03264, 3.244)], [], [(1, 0, 10, 9), (8, 9, 5, 7), (3, 1, 9, 8), (0, 2, 11, 10), (6, 16, 19, 4), (4, 19, 17, 5), (7, 18, 16, 6), (11, 8, 7, 6), (3, 8, 11, 2), (10, 11, 6, 4), (9, 10, 4, 5), (1, 3, 12, 13), (3, 2, 15, 12), (2, 0, 14, 15), (0, 1, 13, 14), (5, 17, 18, 7)])
_uv = me_arms_001.uv_layers.new(name='UVMap')
_uv.uv.foreach_set('vector', [0.02963, 0.829, 0.02963, 0.829, 0.02963, 0.829, 0.02963, 0.829, 0.02963, 0.829, 0.02963, 0.829, 0.02963, 0.829, 0.02963, 0.829, 0.02963, 0.829, 0.02963, 0.829, 0.02963, 0.829, 0.02963, 0.829, 0.02963, 0.829, 0.02963, 0.829, 0.02963, 0.829, 0.02963, 0.829, 0.02963, 0.829, 0.02963, 0.829, 0.02963, 0.829, 0.02963, 0.829, 0.02963, 0.829, 0.02963, 0.829, 0.02963, 0.829, 0.02963, 0.829, 0.02963, 0.829, 0.02963, 0.829, 0.02963, 0.829, 0.02963, 0.829, 0.02963, 0.829, 0.02963, 0.829, 0.02963, 0.829, 0.02963, 0.829, 0.02963, 0.829, 0.02963, 0.829, 0.02963, 0.829, 0.02963, 0.829, 0.02963, 0.829, 0.02963, 0.829, 0.02963, 0.829, 0.02963, 0.829, 0.02963, 0.829, 0.02963, 0.829, 0.02963, 0.829, 0.02963, 0.829, 0.02963, 0.829, 0.02963, 0.829, 0.02963, 0.829, 0.02963, 0.829, 0.02963, 0.829, 0.02963, 0.829, 0.02963, 0.829, 0.02963, 0.829, 0.02963, 0.829, 0.02963, 0.829, 0.02963, 0.829, 0.02963, 0.829, 0.02963, 0.829, 0.02963, 0.829, 0.02963, 0.829, 0.02963, 0.829, 0.02963, 0.829, 0.02963, 0.829, 0.02963, 0.829, 0.02963, 0.829])
_ca = me_arms_001.color_attributes.new('Col', 'BYTE_COLOR', 'CORNER')
_ca.data.foreach_set('color', [1.0, 1.0, 1.0, 1.0, 1.0, 1.0, 1.0, 1.0, 1.0, 1.0, 1.0, 1.0, 1.0, 1.0, 1.0, 1.0, 1.0, 1.0, 1.0, 1.0, 1.0, 1.0, 1.0, 1.0, 1.0, 1.0, 1.0, 1.0, 1.0, 1.0, 1.0, 1.0, 1.0, 1.0, 1.0, 1.0, 1.0, 1.0, 1.0, 1.0, 1.0, 1.0, 1.0, 1.0, 1.0, 1.0, 1.0, 1.0, 1.0, 1.0, 1.0, 1.0, 1.0, 1.0, 1.0, 1.0, 1.0, 1.0, 1.0, 1.0, 1.0, 1.0, 1.0, 1.0, 1.0, 1.0, 1.0, 1.0, 1.0, 1.0, 1.0, 1.0, 1.0, 1.0, 1.0, 1.0, 1.0, 1.0, 1.0, 1.0, 1.0, 1.0, 1.0, 1.0, 1.0, 1.0, 1.0, 1.0, 1.0, 1.0, 1.0, 1.0, 1.0, 1.0, 1.0, 1.0, 1.0, 1.0, 1.0, 1.0, 1.0, 1.0, 1.0, 1.0, 1.0, 1.0, 1.0, 1.0, 1.0, 1.0, 1.0, 1.0, 1.0, 1.0, 1.0, 1.0, 1.0, 1.0, 1.0, 1.0, 1.0, 1.0, 1.0, 1.0, 1.0, 1.0, 1.0, 1.0, 1.0, 1.0, 1.0, 1.0, 1.0, 1.0, 1.0, 1.0, 1.0, 1.0, 1.0, 1.0, 1.0, 1.0, 1.0, 1.0, 1.0, 1.0, 1.0, 1.0, 1.0, 1.0, 1.0, 1.0, 1.0, 1.0, 1.0, 1.0, 1.0, 1.0, 1.0, 1.0, 1.0, 1.0, 1.0, 1.0, 1.0, 1.0, 1.0, 1.0, 1.0, 1.0, 1.0, 1.0, 1.0, 1.0, 1.0, 1.0, 1.0, 1.0, 1.0, 1.0, 1.0, 1.0, 1.0, 1.0, 1.0, 1.0, 1.0, 1.0, 1.0, 1.0, 1.0, 1.0, 1.0, 1.0, 1.0, 1.0, 1.0, 1.0, 1.0, 1.0, 1.0, 1.0, 1.0, 1.0, 1.0, 1.0, 1.0, 1.0, 1.0, 1.0, 1.0, 1.0, 1.0, 1.0, 1.0, 1.0, 1.0, 1.0, 1.0, 1.0, 1.0, 1.0, 1.0, 1.0, 1.0, 1.0, 1.0, 1.0, 1.0, 1.0, 1.0, 1.0, 1.0, 1.0, 1.0, 1.0, 1.0, 1.0, 1.0, 1.0, 1.0, 1.0, 1.0, 1.0, 1.0, 1.0, 1.0, 1.0, 1.0, 1.0, 1.0, 1.0, 1.0, 1.0, 1.0, 1.0])
me_arms_001.materials.append(mat_material)
me_arms_001.use_remesh_fix_poles = True
me_arms_001.use_remesh_preserve_attributes = False
me_arms_001.use_mirror_x = True
me_arms_001.use_paint_bone_selection = False
me_arms_001.use_paint_mask_vertex = True
me_arms_001.update()
arm_armature = bpy.data.armatures.new('Armature')  # bones are not reproduced

# ---- objects
ob_body = bpy.data.objects.new('Body', me_body)
ob_head = bpy.data.objects.new('Head', me_head)
ob_arms = bpy.data.objects.new('Arms', me_arms)
ob_buttons = bpy.data.objects.new('Buttons', me_buttons)
ob_horn = bpy.data.objects.new('Horn', me_cylinder)
ob_hair = bpy.data.objects.new('Hair', me_head_001)
ob_tail = bpy.data.objects.new('Tail', me_body_001)
ob_headband = bpy.data.objects.new('Headband', me_head_002)
ob_armature = bpy.data.objects.new('Armature', arm_armature)
ob_hands = bpy.data.objects.new('Hands', me_arms_001)

# ---- transforms, parenting, visibility, modifiers, constraints
ob_body.parent = ob_armature
ob_body.location = (0.0, 0.0, 0.0)
ob_body.scale = (0.334, 0.334, 0.334)
ob_body.use_mesh_mirror_x = True
_vg = ob_body.vertex_groups.new(name='spine')
_vg = ob_body.vertex_groups.new(name='spine.001')
for _i, _w in zip([0, 1, 2, 4, 6, 8, 9, 16, 17, 18, 19, 41, 43, 45, 46, 49, 77], [1.0, 1.0, 1.0, 1.0, 0.01923, 0.02787, 0.05021, 1.0, 1.0, 1.0, 1.0, 1.0, 1.0, 0.02787, 0.05021, 1.0, 1.0]): _vg.add([_i], _w, 'REPLACE')
_vg = ob_body.vertex_groups.new(name='spine.002')
for _i, _w in zip([0, 1, 2, 4, 6, 7, 8, 9, 32, 36, 37, 38, 39, 41, 43, 45, 46, 58, 61, 62, 63, 64], [1.0, 1.0, 1.0, 1.0, 1.0, 1.0, 1.0, 1.0, 0.08655, 0.1167, 0.2243, 0.2637, 0.2307, 1.0, 1.0, 1.0, 1.0, 0.08655, 0.1167, 0.2243, 0.2637, 0.2307]): _vg.add([_i], _w, 'REPLACE')
_vg = ob_body.vertex_groups.new(name='spine.003')
for _i, _w in zip([3, 5, 6, 7, 8, 9, 10, 11, 20, 21, 22, 23, 24, 25, 26, 27, 28, 29, 30, 31, 32, 33, 34, 35, 36, 37, 38, 39, 40, 42, 44, 45, 46, 50, 51, 52, 53, 54, 55, 56, 57, 58, 59, 60, 61, 62, 63, 64, 65], [1.0, 1.0, 1.0, 1.0, 1.0, 1.0, 1.0, 1.0, 1.0, 1.0, 0.09415, 0.05818, 1.0, 1.0, 1.0, 1.0, 1.0, 1.0, 1.0, 1.0, 1.0, 1.0, 1.0, 1.0, 1.0, 1.0, 1.0, 1.0, 1.0, 1.0, 1.0, 1.0, 1.0, 0.09415, 0.05818, 1.0, 1.0, 1.0, 1.0, 1.0, 1.0, 1.0, 0.5, 1.0, 1.0, 1.0, 1.0, 1.0, 1.0]): _vg.add([_i], _w, 'REPLACE')
_vg = ob_body.vertex_groups.new(name='spine.004')
_vg.add([3, 5, 10, 11, 12, 13, 14, 15, 42, 44, 47, 48], 1.0, 'REPLACE')
_vg = ob_body.vertex_groups.new(name='spine.006')
_vg.add([12, 13, 14, 15, 47, 48], 1.0, 'REPLACE')
_vg = ob_body.vertex_groups.new(name='shoulder.L')
for _i, _w in zip([3, 5, 8, 9, 12, 13, 22, 23, 24, 25, 27, 28, 29, 31, 32, 33, 35, 36, 37, 38, 39, 40], [0.2231, 0.1436, 0.06847, 0.08543, 0.1595, 0.1509, 0.8976, 0.9242, 0.662, 0.4756, 0.1531, 0.6727, 0.3528, 0.1478, 0.4992, 0.4527, 0.2208, 0.4949, 0.4791, 0.4323, 0.456, 0.582]): _vg.add([_i], _w, 'REPLACE')
_vg = ob_body.vertex_groups.new(name='upper_arm.L')
_vg = ob_body.vertex_groups.new(name='forearm.L')
_vg = ob_body.vertex_groups.new(name='hand.L')
_vg = ob_body.vertex_groups.new(name='shoulder.R')
for _i, _w in zip([42, 44, 45, 46, 47, 48, 50, 51, 52, 53, 54, 55, 56, 57, 58, 59, 60, 61, 62, 63, 64, 65], [0.2231, 0.1436, 0.06847, 0.08543, 0.1595, 0.1509, 0.8976, 0.9242, 0.662, 0.4756, 0.1531, 0.6727, 0.3528, 0.1478, 0.4992, 0.4527, 0.2208, 0.4949, 0.4791, 0.4323, 0.456, 0.582]): _vg.add([_i], _w, 'REPLACE')
_vg = ob_body.vertex_groups.new(name='upper_arm.R')
_vg = ob_body.vertex_groups.new(name='forearm.R')
_vg = ob_body.vertex_groups.new(name='hand.R')
_vg = ob_body.vertex_groups.new(name='thigh.L')
for _i, _w in zip([16, 17, 18, 19, 71, 72, 73, 74], [0.25, 0.25, 0.25, 0.25, 1.0, 1.0, 1.0, 1.0]): _vg.add([_i], _w, 'REPLACE')
_vg = ob_body.vertex_groups.new(name='shin.L')
_vg.add([66, 67, 68, 69, 70, 71, 72, 73, 74, 75, 76], 1.0, 'REPLACE')
_vg = ob_body.vertex_groups.new(name='thigh.R')
for _i, _w in zip([16, 17, 49, 71, 72, 77, 81, 82], [0.25, 0.25, 0.25, 1.0, 1.0, 0.25, 1.0, 1.0]): _vg.add([_i], _w, 'REPLACE')
_vg = ob_body.vertex_groups.new(name='shin.R')
_vg.add([66, 67, 71, 72, 78, 79, 80, 81, 82, 83, 84], 1.0, 'REPLACE')
_vg = ob_body.vertex_groups.new(name='tail')
_vg = ob_body.vertex_groups.new(name='tail.001')
_vg = ob_body.vertex_groups.new(name='tail.002')
_vg = ob_body.vertex_groups.new(name='tail.003')
_m = ob_body.modifiers.new('Armature', 'ARMATURE')
_m.object = ob_armature
ob_head.parent = ob_armature
ob_head.location = (0.0, 0.0, 0.0)
_vg = ob_head.vertex_groups.new(name='spine')
_vg = ob_head.vertex_groups.new(name='spine.001')
_vg = ob_head.vertex_groups.new(name='spine.002')
_vg = ob_head.vertex_groups.new(name='spine.003')
_vg = ob_head.vertex_groups.new(name='spine.004')
for _i, _w in zip([0, 1, 2, 3, 5, 6, 7, 8, 9, 10, 11, 12, 13, 14, 15, 16], [0.3543, 0.08187, 0.009939, 0.1465, 0.004138, 0.1029, 0.05023, 0.04114, 0.217, 0.9208, 0.2171, 0.1307, 0.05107, 0.1305, 0.08225, 0.2967]): _vg.add([_i], _w, 'REPLACE')
_vg = ob_head.vertex_groups.new(name='spine.006')
for _i, _w in zip([0, 1, 2, 3, 4, 5, 6, 7, 8, 9, 10, 11, 12, 13, 14, 15, 16], [0.6457, 0.9181, 0.97, 0.8535, 0.996, 0.9729, 0.8971, 0.9498, 0.9544, 0.783, 0.07917, 0.7829, 0.8693, 0.9489, 0.8695, 0.9177, 0.7033]): _vg.add([_i], _w, 'REPLACE')
_vg = ob_head.vertex_groups.new(name='shoulder.L')
_vg = ob_head.vertex_groups.new(name='upper_arm.L')
_vg = ob_head.vertex_groups.new(name='forearm.L')
_vg = ob_head.vertex_groups.new(name='hand.L')
_vg = ob_head.vertex_groups.new(name='shoulder.R')
_vg = ob_head.vertex_groups.new(name='upper_arm.R')
_vg = ob_head.vertex_groups.new(name='forearm.R')
_vg = ob_head.vertex_groups.new(name='hand.R')
_vg = ob_head.vertex_groups.new(name='thigh.L')
_vg = ob_head.vertex_groups.new(name='shin.L')
_vg = ob_head.vertex_groups.new(name='thigh.R')
_vg = ob_head.vertex_groups.new(name='shin.R')
_vg = ob_head.vertex_groups.new(name='tail')
_vg = ob_head.vertex_groups.new(name='tail.001')
_vg = ob_head.vertex_groups.new(name='tail.002')
_vg = ob_head.vertex_groups.new(name='tail.003')
_m = ob_head.modifiers.new('Mirror', 'MIRROR')
_m.use_clip = True
_m = ob_head.modifiers.new('Armature', 'ARMATURE')
_m.object = ob_armature
ob_arms.parent = ob_armature
ob_arms.location = (0.0, 0.0, 0.0)
ob_arms.scale = (0.334, 0.334, 0.334)
ob_arms.display_type = 'SOLID'
_vg = ob_arms.vertex_groups.new(name='spine')
_vg = ob_arms.vertex_groups.new(name='spine.001')
_vg = ob_arms.vertex_groups.new(name='spine.002')
_vg = ob_arms.vertex_groups.new(name='spine.003')
_vg = ob_arms.vertex_groups.new(name='spine.004')
_vg = ob_arms.vertex_groups.new(name='spine.006')
_vg = ob_arms.vertex_groups.new(name='shoulder.L')
_vg.add([0, 1, 2, 3, 4, 6, 7], 1.0, 'REPLACE')
_vg = ob_arms.vertex_groups.new(name='upper_arm.L')
_vg.add([5, 6, 7, 8, 9, 10, 11, 12], 1.0, 'REPLACE')
_vg = ob_arms.vertex_groups.new(name='forearm.L')
_vg.add([13, 14, 15, 16, 17, 18, 19, 20], 1.0, 'REPLACE')
_vg = ob_arms.vertex_groups.new(name='hand.L')
_vg = ob_arms.vertex_groups.new(name='shoulder.R')
_vg = ob_arms.vertex_groups.new(name='upper_arm.R')
_vg = ob_arms.vertex_groups.new(name='forearm.R')
_vg = ob_arms.vertex_groups.new(name='hand.R')
_vg = ob_arms.vertex_groups.new(name='thigh.L')
_vg = ob_arms.vertex_groups.new(name='shin.L')
_vg = ob_arms.vertex_groups.new(name='thigh.R')
_vg = ob_arms.vertex_groups.new(name='shin.R')
_vg = ob_arms.vertex_groups.new(name='tail')
_vg = ob_arms.vertex_groups.new(name='tail.001')
_vg = ob_arms.vertex_groups.new(name='tail.002')
_vg = ob_arms.vertex_groups.new(name='tail.003')
_m = ob_arms.modifiers.new('Mirror', 'MIRROR')
_m.use_clip = True
_m = ob_arms.modifiers.new('Armature', 'ARMATURE')
_m.object = ob_armature
ob_buttons.parent = ob_armature
ob_buttons.location = (0.0, 0.0, 0.0)
ob_buttons.rotation_euler = (1.571, 2.22e-16, 2.22e-16)
_vg = ob_buttons.vertex_groups.new(name='spine')
_vg = ob_buttons.vertex_groups.new(name='spine.001')
for _i, _w in zip([0, 1, 2, 3, 4, 5, 6, 7, 8, 9, 10, 11, 12, 13, 14, 15, 16, 17, 18, 19, 20], [0.1, 0.1, 0.1, 0.1, 0.1, 0.1, 0.1, 0.1, 0.1, 0.1, 0.1, 0.1, 0.1, 0.1, 0.1, 0.1, 0.1, 0.1, 0.1, 0.1, 0.1]): _vg.add([_i], _w, 'REPLACE')
_vg = ob_buttons.vertex_groups.new(name='spine.002')
_vg.add([0, 1, 2, 3, 4, 5, 6, 7, 8, 9, 10, 11, 12, 13, 14, 15, 16, 17, 18, 19, 20], 1.0, 'REPLACE')
_vg = ob_buttons.vertex_groups.new(name='spine.003')
_vg = ob_buttons.vertex_groups.new(name='spine.004')
_vg = ob_buttons.vertex_groups.new(name='spine.006')
_vg = ob_buttons.vertex_groups.new(name='shoulder.L')
_vg = ob_buttons.vertex_groups.new(name='upper_arm.L')
_vg = ob_buttons.vertex_groups.new(name='forearm.L')
_vg = ob_buttons.vertex_groups.new(name='hand.L')
_vg = ob_buttons.vertex_groups.new(name='shoulder.R')
_vg = ob_buttons.vertex_groups.new(name='upper_arm.R')
_vg = ob_buttons.vertex_groups.new(name='forearm.R')
_vg = ob_buttons.vertex_groups.new(name='hand.R')
_vg = ob_buttons.vertex_groups.new(name='thigh.L')
_vg = ob_buttons.vertex_groups.new(name='shin.L')
_vg = ob_buttons.vertex_groups.new(name='thigh.R')
_vg = ob_buttons.vertex_groups.new(name='shin.R')
_vg = ob_buttons.vertex_groups.new(name='tail')
_vg = ob_buttons.vertex_groups.new(name='tail.001')
_vg = ob_buttons.vertex_groups.new(name='tail.002')
_vg = ob_buttons.vertex_groups.new(name='tail.003')
_m = ob_buttons.modifiers.new('Armature', 'ARMATURE')
_m.object = ob_armature
ob_horn.parent = ob_armature
ob_horn.location = (0.0, 0.0, 0.0)
_vg = ob_horn.vertex_groups.new(name='spine')
_vg = ob_horn.vertex_groups.new(name='spine.001')
_vg = ob_horn.vertex_groups.new(name='spine.002')
_vg = ob_horn.vertex_groups.new(name='spine.003')
_vg = ob_horn.vertex_groups.new(name='spine.004')
for _i, _w in zip([0, 1, 2, 3, 4, 5, 6, 7, 8, 9, 10, 11, 12, 13, 14, 15, 16, 17, 18, 19], [0.05885, 0.0546, 0.06215, 0.0545, 0.0732, 0.05844, 0.06308, 0.05753, 0.0548, 0.05422, 0.05798, 0.05507, 0.0559, 0.05544, 0.06043, 0.05813, 0.05533, 0.06067, 0.0574, 0.05159]): _vg.add([_i], _w, 'REPLACE')
_vg = ob_horn.vertex_groups.new(name='spine.006')
for _i, _w in zip([0, 1, 2, 3, 4, 5, 6, 7, 8, 9, 10, 11, 12, 13, 14, 15, 16, 17, 18, 19], [0.9123, 0.9137, 0.9091, 0.9156, 0.8968, 0.909, 0.9062, 0.9032, 0.9133, 0.9155, 0.9091, 0.9126, 0.9143, 0.9135, 0.9081, 0.9091, 0.915, 0.9091, 0.9126, 0.9215]): _vg.add([_i], _w, 'REPLACE')
_vg = ob_horn.vertex_groups.new(name='shoulder.L')
_vg = ob_horn.vertex_groups.new(name='upper_arm.L')
for _i, _w in zip([0, 1, 2, 3, 4, 5, 6, 7, 8, 9, 10, 11, 12, 13, 14, 15, 16, 17, 18, 19], [0.007747, 0.01339, 0.007569, 0.009886, 0.01009, 0.01511, 0.01137, 0.02848, 0.01389, 0.01052, 0.01583, 0.01463, 0.009683, 0.01212, 0.01295, 0.01564, 0.009442, 0.01043, 0.009988, 0.003908]): _vg.add([_i], _w, 'REPLACE')
_vg = ob_horn.vertex_groups.new(name='forearm.L')
_vg = ob_horn.vertex_groups.new(name='hand.L')
_vg = ob_horn.vertex_groups.new(name='shoulder.R')
_vg = ob_horn.vertex_groups.new(name='upper_arm.R')
_vg = ob_horn.vertex_groups.new(name='forearm.R')
_vg = ob_horn.vertex_groups.new(name='hand.R')
_vg = ob_horn.vertex_groups.new(name='thigh.L')
_vg = ob_horn.vertex_groups.new(name='shin.L')
_vg = ob_horn.vertex_groups.new(name='thigh.R')
_vg = ob_horn.vertex_groups.new(name='shin.R')
_vg = ob_horn.vertex_groups.new(name='tail')
_vg = ob_horn.vertex_groups.new(name='tail.001')
_vg = ob_horn.vertex_groups.new(name='tail.002')
_vg = ob_horn.vertex_groups.new(name='tail.003')
_m = ob_horn.modifiers.new('Mirror', 'MIRROR')
_m = ob_horn.modifiers.new('Armature', 'ARMATURE')
_m.object = ob_armature
ob_hair.parent = ob_armature
ob_hair.location = (0.0, 0.0, 0.0)
_vg = ob_hair.vertex_groups.new(name='spine')
_vg = ob_hair.vertex_groups.new(name='spine.001')
_vg = ob_hair.vertex_groups.new(name='spine.002')
for _i, _w in zip([5, 7, 14, 20, 21, 22], [0.003165, 0.02429, 0.008436, 0.8756, 0.8553, 0.8644]): _vg.add([_i], _w, 'REPLACE')
_vg = ob_hair.vertex_groups.new(name='spine.003')
for _i, _w in zip([5, 6, 7, 8, 9, 14, 15, 16, 20, 21, 22], [0.6861, 0.01765, 0.1081, 0.007572, 0.08996, 0.1467, 0.05422, 0.1705, 0.07645, 0.08788, 0.08425]): _vg.add([_i], _w, 'REPLACE')
_vg = ob_hair.vertex_groups.new(name='spine.004')
for _i, _w in zip([0, 11, 12, 13], [0.05561, 0.728, 0.6984, 0.3774]): _vg.add([_i], _w, 'REPLACE')
_vg = ob_hair.vertex_groups.new(name='spine.006')
for _i, _w in zip([0, 1, 2, 3, 4, 5, 6, 7, 8, 9, 10, 11, 12, 14, 15, 16, 17, 18, 19], [0.8382, 0.959, 0.9931, 0.9958, 0.9956, 0.141, 0.9429, 0.1721, 0.9274, 0.8666, 0.9041, 0.1813, 0.08983, 0.1486, 0.8217, 0.7598, 0.987, 0.9808, 0.9378]): _vg.add([_i], _w, 'REPLACE')
_vg = ob_hair.vertex_groups.new(name='shoulder.L')
for _i, _w in zip([0, 7, 8, 10, 11, 12, 13, 14, 15, 19, 21, 22], [0.07971, 0.6754, 0.01974, 0.05288, 0.08454, 0.2084, 0.6043, 0.6713, 0.1035, 0.01837, 0.03502, 0.02612]): _vg.add([_i], _w, 'REPLACE')
_vg = ob_hair.vertex_groups.new(name='upper_arm.L')
_vg = ob_hair.vertex_groups.new(name='forearm.L')
_vg = ob_hair.vertex_groups.new(name='hand.L')
_vg = ob_hair.vertex_groups.new(name='shoulder.R')
_vg = ob_hair.vertex_groups.new(name='upper_arm.R')
_vg = ob_hair.vertex_groups.new(name='forearm.R')
_vg = ob_hair.vertex_groups.new(name='hand.R')
_vg = ob_hair.vertex_groups.new(name='thigh.L')
_vg = ob_hair.vertex_groups.new(name='shin.L')
_vg = ob_hair.vertex_groups.new(name='thigh.R')
_vg = ob_hair.vertex_groups.new(name='shin.R')
_vg = ob_hair.vertex_groups.new(name='tail')
_vg = ob_hair.vertex_groups.new(name='tail.001')
_vg = ob_hair.vertex_groups.new(name='tail.002')
_vg = ob_hair.vertex_groups.new(name='tail.003')
_m = ob_hair.modifiers.new('Mirror', 'MIRROR')
_m = ob_hair.modifiers.new('Armature', 'ARMATURE')
_m.object = ob_armature
ob_tail.parent = ob_armature
ob_tail.location = (0.0, -0.01, -0.11)
ob_tail.scale = (0.334, 0.334, 0.334)
_vg = ob_tail.vertex_groups.new(name='spine')
_vg = ob_tail.vertex_groups.new(name='spine.001')
_vg = ob_tail.vertex_groups.new(name='spine.002')
_vg.add([0, 1, 2, 3], 1.0, 'REPLACE')
_vg = ob_tail.vertex_groups.new(name='spine.003')
_vg = ob_tail.vertex_groups.new(name='spine.004')
_vg = ob_tail.vertex_groups.new(name='spine.006')
_vg = ob_tail.vertex_groups.new(name='shoulder.L')
_vg = ob_tail.vertex_groups.new(name='upper_arm.L')
_vg = ob_tail.vertex_groups.new(name='forearm.L')
_vg = ob_tail.vertex_groups.new(name='hand.L')
_vg = ob_tail.vertex_groups.new(name='shoulder.R')
_vg = ob_tail.vertex_groups.new(name='upper_arm.R')
_vg = ob_tail.vertex_groups.new(name='forearm.R')
_vg = ob_tail.vertex_groups.new(name='hand.R')
_vg = ob_tail.vertex_groups.new(name='thigh.L')
_vg = ob_tail.vertex_groups.new(name='shin.L')
_vg = ob_tail.vertex_groups.new(name='thigh.R')
_vg = ob_tail.vertex_groups.new(name='shin.R')
_vg = ob_tail.vertex_groups.new(name='tail')
_vg.add([0, 1, 2, 3, 12, 13, 14, 15, 22, 23, 24, 25], 1.0, 'REPLACE')
_vg = ob_tail.vertex_groups.new(name='tail.001')
for _i, _w in zip([8, 9, 10, 11, 12, 13, 14, 15, 22, 23, 24, 25, 26, 27, 28, 29], [1.0, 1.0, 1.0, 1.0, 1.0, 1.0, 1.0, 1.0, 1.0, 1.0, 1.0, 1.0, 0.5, 0.5, 0.5, 0.5]): _vg.add([_i], _w, 'REPLACE')
_vg = ob_tail.vertex_groups.new(name='tail.002')
_vg.add([8, 9, 10, 11, 26, 27, 28, 29], 1.0, 'REPLACE')
_vg = ob_tail.vertex_groups.new(name='tail.003')
_vg.add([4, 5, 6, 7, 16, 17, 18, 19, 20, 21], 1.0, 'REPLACE')
_m = ob_tail.modifiers.new('Armature', 'ARMATURE')
_m.object = ob_armature
ob_headband.parent = ob_armature
ob_headband.location = (0.0, 0.0, 0.002)
_vg = ob_headband.vertex_groups.new(name='spine')
_vg = ob_headband.vertex_groups.new(name='spine.001')
_vg = ob_headband.vertex_groups.new(name='spine.002')
_vg = ob_headband.vertex_groups.new(name='spine.003')
_vg = ob_headband.vertex_groups.new(name='spine.004')
_vg = ob_headband.vertex_groups.new(name='spine.006')
_vg.add([0, 1, 2, 3, 4, 5, 6, 7, 8, 9, 10, 11, 12, 13, 14, 15, 16], 1.0, 'REPLACE')
_vg = ob_headband.vertex_groups.new(name='shoulder.L')
_vg = ob_headband.vertex_groups.new(name='upper_arm.L')
_vg = ob_headband.vertex_groups.new(name='forearm.L')
_vg = ob_headband.vertex_groups.new(name='hand.L')
_vg = ob_headband.vertex_groups.new(name='shoulder.R')
_vg = ob_headband.vertex_groups.new(name='upper_arm.R')
_vg = ob_headband.vertex_groups.new(name='forearm.R')
_vg = ob_headband.vertex_groups.new(name='hand.R')
_vg = ob_headband.vertex_groups.new(name='thigh.L')
_vg = ob_headband.vertex_groups.new(name='shin.L')
_vg = ob_headband.vertex_groups.new(name='thigh.R')
_vg = ob_headband.vertex_groups.new(name='shin.R')
_vg = ob_headband.vertex_groups.new(name='tail')
_vg = ob_headband.vertex_groups.new(name='tail.001')
_vg = ob_headband.vertex_groups.new(name='tail.002')
_vg = ob_headband.vertex_groups.new(name='tail.003')
_m = ob_headband.modifiers.new('Mirror', 'MIRROR')
_m.use_clip = True
_m = ob_headband.modifiers.new('Armature', 'ARMATURE')
_m.object = ob_armature
ob_armature.location = (0.0, 0.0, 0.0)
ob_armature.hide_render = True
ob_armature.show_in_front = True
ob_hands.parent = ob_armature
ob_hands.location = (0.0, 0.0, 0.0)
ob_hands.scale = (0.334, 0.334, 0.334)
ob_hands.display_type = 'SOLID'
ob_hands.use_mesh_mirror_x = True
_vg = ob_hands.vertex_groups.new(name='spine')
_vg = ob_hands.vertex_groups.new(name='spine.001')
_vg = ob_hands.vertex_groups.new(name='spine.002')
_vg = ob_hands.vertex_groups.new(name='spine.003')
_vg = ob_hands.vertex_groups.new(name='spine.004')
_vg = ob_hands.vertex_groups.new(name='spine.006')
_vg = ob_hands.vertex_groups.new(name='shoulder.L')
_vg = ob_hands.vertex_groups.new(name='upper_arm.L')
_vg = ob_hands.vertex_groups.new(name='forearm.L')
_vg.add([12, 13, 14, 15], 1.0, 'REPLACE')
_vg = ob_hands.vertex_groups.new(name='hand.L')
_vg.add([0, 1, 2, 3, 4, 5, 6, 7, 8, 9, 10, 11, 16, 17, 18, 19], 1.0, 'REPLACE')
_vg = ob_hands.vertex_groups.new(name='shoulder.R')
_vg = ob_hands.vertex_groups.new(name='upper_arm.R')
_vg = ob_hands.vertex_groups.new(name='forearm.R')
_vg = ob_hands.vertex_groups.new(name='hand.R')
_vg = ob_hands.vertex_groups.new(name='thigh.L')
_vg = ob_hands.vertex_groups.new(name='shin.L')
_vg = ob_hands.vertex_groups.new(name='thigh.R')
_vg = ob_hands.vertex_groups.new(name='shin.R')
_vg = ob_hands.vertex_groups.new(name='tail')
_vg = ob_hands.vertex_groups.new(name='tail.001')
_vg = ob_hands.vertex_groups.new(name='tail.002')
_vg = ob_hands.vertex_groups.new(name='tail.003')
_m = ob_hands.modifiers.new('Mirror', 'MIRROR')
_m.use_clip = True
_m = ob_hands.modifiers.new('Armature', 'ARMATURE')
_m.object = ob_armature

# ---- collection membership
col_lucifer.objects.link(ob_body)
col_lucifer.objects.link(ob_head)
col_lucifer.objects.link(ob_arms)
col_lucifer.objects.link(ob_buttons)
col_lucifer.objects.link(ob_horn)
col_lucifer.objects.link(ob_hair)
col_lucifer.objects.link(ob_tail)
col_lucifer.objects.link(ob_headband)
col_lucifer.objects.link(ob_armature)
col_lucifer.objects.link(ob_hands)

# ---- scene / render settings (as saved in the file)
scene.frame_start = 1; scene.frame_end = 250; scene.frame_set(1)
scene.render.engine = 'BLENDER_EEVEE_NEXT'
scene.cycles.sampling_pattern = 'TABULATED_SOBOL'
scene.cycles.use_light_tree = False
scene.view_settings.view_transform = 'Filmic'
bpy.context.view_layer.update()

# ---- added for rendering (the .blend has no active camera and no usable light): camera, sun
cam_auto = bpy.data.cameras.new('AutoCamera')
cam_auto.lens = 50.0
cam_auto.sensor_width = 36.0
cam_auto.clip_end = 1000.0
ob_auto_camera = bpy.data.objects.new('AutoCamera', cam_auto)
scene.collection.objects.link(ob_auto_camera)
ob_auto_camera.location = (2.73644, -3.06139, 3.37998)
ob_auto_camera.rotation_euler = (1.09748, -7.21219e-08, 0.694738)
scene.camera = ob_auto_camera
light_auto_sun = bpy.data.lights.new('AutoSun', 'SUN')
light_auto_sun.energy = 3.0
light_auto_sun.angle = 0.0523599
ob_auto_sun = bpy.data.objects.new('AutoSun', light_auto_sun)
scene.collection.objects.link(ob_auto_sun)
ob_auto_sun.rotation_euler = (0.872665, 0.174533, 0.523599)
bpy.context.view_layer.update()
